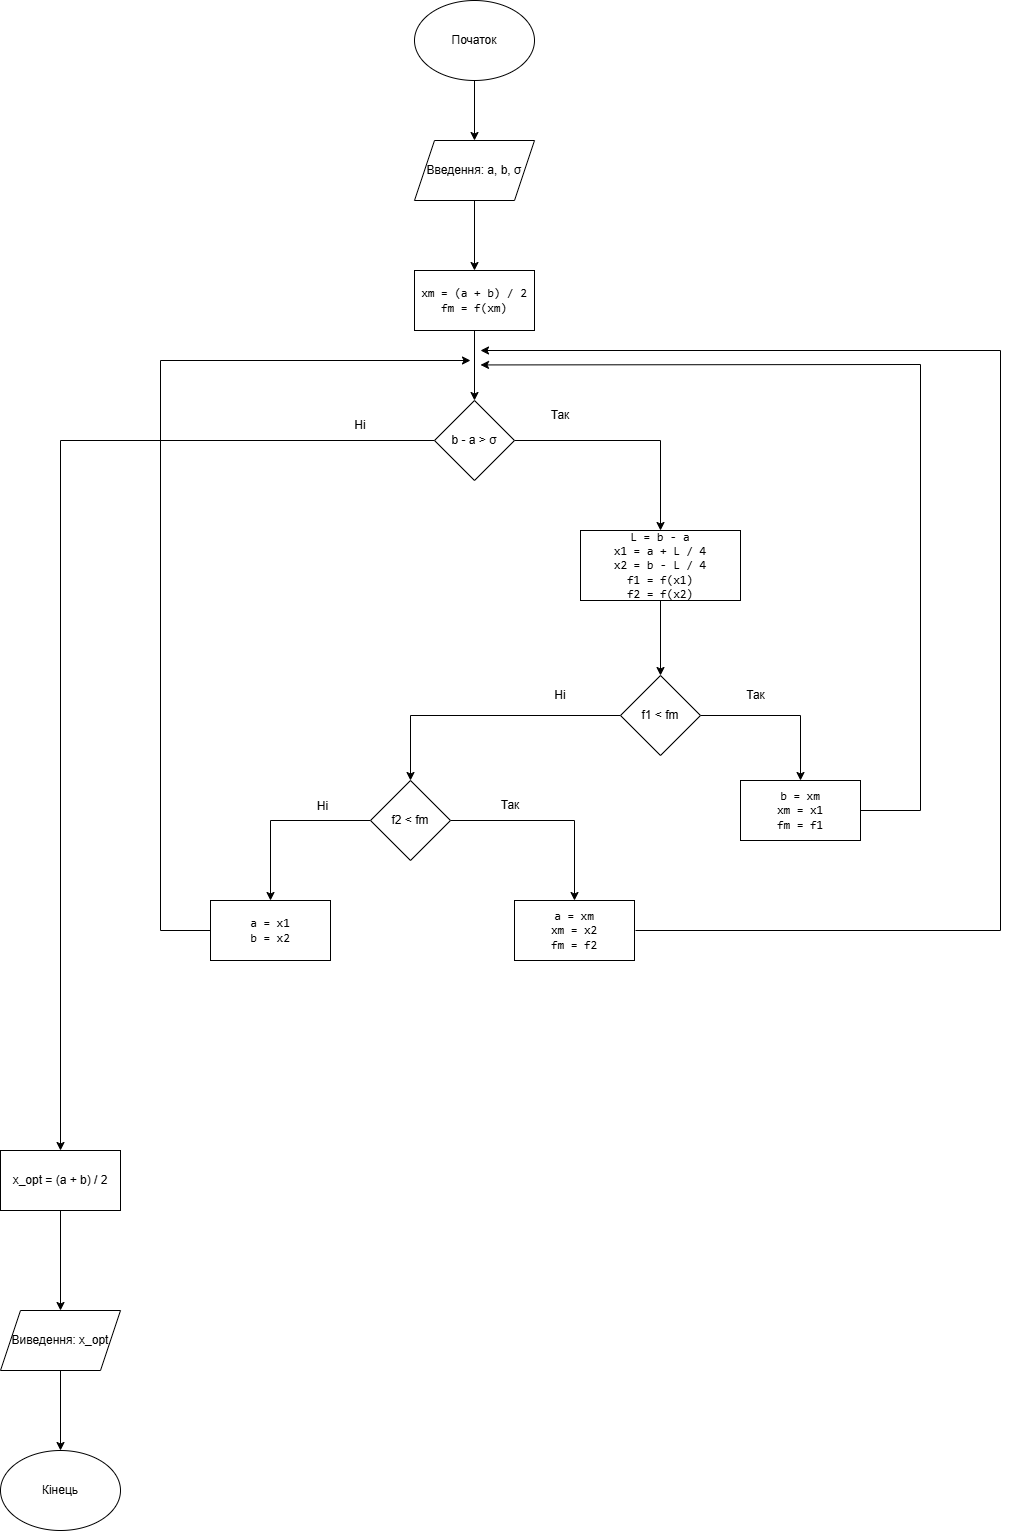

The diagram above was exported from draw.io. Its source (the exported page's mxGraphModel, read from the mxfile embedded in the PNG):
<mxGraphModel dx="2083" dy="745" grid="1" gridSize="10" guides="1" tooltips="1" connect="1" arrows="1" fold="1" page="1" pageScale="1" pageWidth="827" pageHeight="1169" math="0" shadow="0">
  <root>
    <mxCell id="0" />
    <mxCell id="1" parent="0" />
    <mxCell id="TXk_24vLpPK_k2fNVNzd-3" edge="1" parent="1" source="TXk_24vLpPK_k2fNVNzd-1" style="edgeStyle=orthogonalEdgeStyle;rounded=0;orthogonalLoop=1;jettySize=auto;html=1;" target="TXk_24vLpPK_k2fNVNzd-2" value="">
      <mxGeometry relative="1" as="geometry" />
    </mxCell>
    <mxCell id="TXk_24vLpPK_k2fNVNzd-1" parent="1" style="ellipse;whiteSpace=wrap;html=1;" value="Початок" vertex="1">
      <mxGeometry height="80" width="120" x="294" y="50" as="geometry" />
    </mxCell>
    <mxCell id="TXk_24vLpPK_k2fNVNzd-5" edge="1" parent="1" source="TXk_24vLpPK_k2fNVNzd-2" style="edgeStyle=orthogonalEdgeStyle;rounded=0;orthogonalLoop=1;jettySize=auto;html=1;" target="TXk_24vLpPK_k2fNVNzd-4" value="">
      <mxGeometry relative="1" as="geometry" />
    </mxCell>
    <mxCell id="TXk_24vLpPK_k2fNVNzd-2" parent="1" style="shape=parallelogram;perimeter=parallelogramPerimeter;whiteSpace=wrap;html=1;fixedSize=1;" value="Введення: a, b, σ" vertex="1">
      <mxGeometry height="60" width="120" x="294" y="190" as="geometry" />
    </mxCell>
    <mxCell id="TXk_24vLpPK_k2fNVNzd-7" edge="1" parent="1" source="TXk_24vLpPK_k2fNVNzd-4" style="edgeStyle=orthogonalEdgeStyle;rounded=0;orthogonalLoop=1;jettySize=auto;html=1;" target="TXk_24vLpPK_k2fNVNzd-6" value="">
      <mxGeometry relative="1" as="geometry" />
    </mxCell>
    <mxCell id="TXk_24vLpPK_k2fNVNzd-4" parent="1" style="whiteSpace=wrap;html=1;" value="&lt;code data-path-to-node=&quot;7,2,0&quot; data-index-in-node=&quot;34&quot;&gt;xm = (a + b) / 2&lt;/code&gt;&lt;br/&gt;&lt;code data-path-to-node=&quot;7,2,0&quot; data-index-in-node=&quot;51&quot;&gt;fm = f(xm)&lt;/code&gt;" vertex="1">
      <mxGeometry height="60" width="120" x="294" y="320" as="geometry" />
    </mxCell>
    <mxCell id="TXk_24vLpPK_k2fNVNzd-9" edge="1" parent="1" source="TXk_24vLpPK_k2fNVNzd-6" style="edgeStyle=orthogonalEdgeStyle;rounded=0;orthogonalLoop=1;jettySize=auto;html=1;" target="TXk_24vLpPK_k2fNVNzd-8" value="">
      <mxGeometry relative="1" as="geometry" />
    </mxCell>
    <mxCell id="TXk_24vLpPK_k2fNVNzd-29" edge="1" parent="1" source="TXk_24vLpPK_k2fNVNzd-6" style="edgeStyle=orthogonalEdgeStyle;rounded=0;orthogonalLoop=1;jettySize=auto;html=1;" value="">
      <mxGeometry relative="1" as="geometry">
        <mxPoint x="-60" y="1200" as="targetPoint" />
      </mxGeometry>
    </mxCell>
    <mxCell id="TXk_24vLpPK_k2fNVNzd-6" parent="1" style="rhombus;whiteSpace=wrap;html=1;" value="b - a &amp;gt; σ" vertex="1">
      <mxGeometry height="80" width="80" x="314" y="450" as="geometry" />
    </mxCell>
    <mxCell id="TXk_24vLpPK_k2fNVNzd-12" edge="1" parent="1" source="TXk_24vLpPK_k2fNVNzd-8" style="edgeStyle=orthogonalEdgeStyle;rounded=0;orthogonalLoop=1;jettySize=auto;html=1;" target="TXk_24vLpPK_k2fNVNzd-11" value="">
      <mxGeometry relative="1" as="geometry" />
    </mxCell>
    <mxCell id="TXk_24vLpPK_k2fNVNzd-8" parent="1" style="whiteSpace=wrap;html=1;" value="&lt;code data-path-to-node=&quot;7,4,0&quot; data-index-in-node=&quot;48&quot;&gt;L = b - a&lt;/code&gt;&lt;br/&gt;&lt;code data-path-to-node=&quot;7,4,0&quot; data-index-in-node=&quot;58&quot;&gt;x1 = a + L / 4&lt;/code&gt;&lt;br/&gt;&lt;code data-path-to-node=&quot;7,4,0&quot; data-index-in-node=&quot;73&quot;&gt;x2 = b - L / 4&lt;/code&gt;&lt;br/&gt;&lt;code data-path-to-node=&quot;7,4,0&quot; data-index-in-node=&quot;88&quot;&gt;f1 = f(x1)&lt;/code&gt;&lt;br/&gt;&lt;code data-path-to-node=&quot;7,4,0&quot; data-index-in-node=&quot;99&quot;&gt;f2 = f(x2)&lt;/code&gt;" vertex="1">
      <mxGeometry height="70" width="160" x="460" y="580" as="geometry" />
    </mxCell>
    <mxCell id="TXk_24vLpPK_k2fNVNzd-10" parent="1" style="text;html=1;whiteSpace=wrap;strokeColor=none;fillColor=none;align=center;verticalAlign=middle;rounded=0;" value="Так" vertex="1">
      <mxGeometry height="30" width="60" x="410" y="450" as="geometry" />
    </mxCell>
    <mxCell id="TXk_24vLpPK_k2fNVNzd-14" edge="1" parent="1" source="TXk_24vLpPK_k2fNVNzd-11" style="edgeStyle=orthogonalEdgeStyle;rounded=0;orthogonalLoop=1;jettySize=auto;html=1;" target="TXk_24vLpPK_k2fNVNzd-13" value="">
      <mxGeometry relative="1" as="geometry" />
    </mxCell>
    <mxCell id="TXk_24vLpPK_k2fNVNzd-16" edge="1" parent="1" source="TXk_24vLpPK_k2fNVNzd-11" style="edgeStyle=orthogonalEdgeStyle;rounded=0;orthogonalLoop=1;jettySize=auto;html=1;" target="TXk_24vLpPK_k2fNVNzd-15" value="">
      <mxGeometry relative="1" as="geometry" />
    </mxCell>
    <mxCell id="TXk_24vLpPK_k2fNVNzd-11" parent="1" style="rhombus;whiteSpace=wrap;html=1;" value="f1 &amp;lt; fm" vertex="1">
      <mxGeometry height="80" width="80" x="500" y="725" as="geometry" />
    </mxCell>
    <mxCell id="TXk_24vLpPK_k2fNVNzd-13" parent="1" style="whiteSpace=wrap;html=1;" value="&lt;code data-path-to-node=&quot;7,6,0&quot; data-index-in-node=&quot;37&quot;&gt;b = xm&lt;/code&gt;&lt;br/&gt;&lt;code data-path-to-node=&quot;7,6,0&quot; data-index-in-node=&quot;44&quot;&gt;xm = x1&lt;/code&gt;&lt;br/&gt;&lt;code data-path-to-node=&quot;7,6,0&quot; data-index-in-node=&quot;52&quot;&gt;fm = f1&lt;/code&gt;" vertex="1">
      <mxGeometry height="60" width="120" x="620" y="830" as="geometry" />
    </mxCell>
    <mxCell id="TXk_24vLpPK_k2fNVNzd-20" edge="1" parent="1" source="TXk_24vLpPK_k2fNVNzd-15" style="edgeStyle=orthogonalEdgeStyle;rounded=0;orthogonalLoop=1;jettySize=auto;html=1;" target="TXk_24vLpPK_k2fNVNzd-19" value="">
      <mxGeometry relative="1" as="geometry" />
    </mxCell>
    <mxCell id="TXk_24vLpPK_k2fNVNzd-23" edge="1" parent="1" source="TXk_24vLpPK_k2fNVNzd-15" style="edgeStyle=orthogonalEdgeStyle;rounded=0;orthogonalLoop=1;jettySize=auto;html=1;" target="TXk_24vLpPK_k2fNVNzd-22" value="">
      <mxGeometry relative="1" as="geometry" />
    </mxCell>
    <mxCell id="TXk_24vLpPK_k2fNVNzd-15" parent="1" style="rhombus;whiteSpace=wrap;html=1;" value="f2 &amp;lt; fm" vertex="1">
      <mxGeometry height="80" width="80" x="250" y="830" as="geometry" />
    </mxCell>
    <mxCell id="TXk_24vLpPK_k2fNVNzd-17" parent="1" style="text;html=1;whiteSpace=wrap;strokeColor=none;fillColor=none;align=center;verticalAlign=middle;rounded=0;" value="Ні" vertex="1">
      <mxGeometry height="30" width="60" x="410" y="730" as="geometry" />
    </mxCell>
    <mxCell id="TXk_24vLpPK_k2fNVNzd-18" parent="1" style="text;html=1;align=center;verticalAlign=middle;resizable=0;points=[];autosize=1;" value="Так" vertex="1">
      <mxGeometry height="30" width="40" x="615" y="730" as="geometry" />
    </mxCell>
    <mxCell id="TXk_24vLpPK_k2fNVNzd-19" parent="1" style="whiteSpace=wrap;html=1;" value="&lt;code data-path-to-node=&quot;7,8,0&quot; data-index-in-node=&quot;37&quot;&gt;a = xm&lt;/code&gt;&lt;br/&gt;&lt;code data-path-to-node=&quot;7,8,0&quot; data-index-in-node=&quot;44&quot;&gt;xm = x2&lt;/code&gt;&lt;br/&gt;&lt;code data-path-to-node=&quot;7,8,0&quot; data-index-in-node=&quot;52&quot;&gt;fm = f2&lt;/code&gt;" vertex="1">
      <mxGeometry height="60" width="120" x="394" y="950" as="geometry" />
    </mxCell>
    <mxCell id="TXk_24vLpPK_k2fNVNzd-21" parent="1" style="text;html=1;whiteSpace=wrap;strokeColor=none;fillColor=none;align=center;verticalAlign=middle;rounded=0;" value="Так" vertex="1">
      <mxGeometry height="30" width="60" x="360" y="840" as="geometry" />
    </mxCell>
    <mxCell id="TXk_24vLpPK_k2fNVNzd-22" parent="1" style="whiteSpace=wrap;html=1;" value="&lt;code data-path-to-node=&quot;7,9,0&quot; data-index-in-node=&quot;36&quot;&gt;a = x1&lt;/code&gt;&lt;br/&gt;&lt;code data-path-to-node=&quot;7,9,0&quot; data-index-in-node=&quot;43&quot;&gt;b = x2&lt;/code&gt;" vertex="1">
      <mxGeometry height="60" width="120" x="90" y="950" as="geometry" />
    </mxCell>
    <mxCell id="TXk_24vLpPK_k2fNVNzd-24" parent="1" style="text;html=1;align=center;verticalAlign=middle;resizable=0;points=[];autosize=1;" value="Ні" vertex="1">
      <mxGeometry height="30" width="30" x="187" y="841" as="geometry" />
    </mxCell>
    <mxCell id="TXk_24vLpPK_k2fNVNzd-25" edge="1" parent="1" style="endArrow=classic;html=1;rounded=0;" value="">
      <mxGeometry height="50" relative="1" width="50" as="geometry">
        <Array as="points">
          <mxPoint x="800" y="860" />
          <mxPoint x="800" y="414" />
        </Array>
        <mxPoint x="740" y="860" as="sourcePoint" />
        <mxPoint x="360" y="414.43476137907606" as="targetPoint" />
      </mxGeometry>
    </mxCell>
    <mxCell id="TXk_24vLpPK_k2fNVNzd-26" edge="1" parent="1" style="endArrow=classic;html=1;rounded=0;" value="">
      <mxGeometry height="50" relative="1" width="50" as="geometry">
        <Array as="points">
          <mxPoint x="880" y="980" />
          <mxPoint x="880" y="400" />
        </Array>
        <mxPoint x="515" y="980" as="sourcePoint" />
        <mxPoint x="360" y="400" as="targetPoint" />
      </mxGeometry>
    </mxCell>
    <mxCell id="TXk_24vLpPK_k2fNVNzd-27" edge="1" parent="1" style="endArrow=classic;html=1;rounded=0;" value="">
      <mxGeometry height="50" relative="1" width="50" as="geometry">
        <Array as="points">
          <mxPoint x="40" y="980" />
          <mxPoint x="40" y="410" />
        </Array>
        <mxPoint x="90" y="980" as="sourcePoint" />
        <mxPoint x="350" y="410" as="targetPoint" />
      </mxGeometry>
    </mxCell>
    <mxCell id="TXk_24vLpPK_k2fNVNzd-32" edge="1" parent="1" source="TXk_24vLpPK_k2fNVNzd-35" style="edgeStyle=orthogonalEdgeStyle;rounded=0;orthogonalLoop=1;jettySize=auto;html=1;exitX=0.5;exitY=1;exitDx=0;exitDy=0;" target="TXk_24vLpPK_k2fNVNzd-31" value="">
      <mxGeometry relative="1" as="geometry">
        <mxPoint x="-60" y="1430" as="sourcePoint" />
      </mxGeometry>
    </mxCell>
    <mxCell id="TXk_24vLpPK_k2fNVNzd-30" parent="1" style="text;html=1;whiteSpace=wrap;strokeColor=none;fillColor=none;align=center;verticalAlign=middle;rounded=0;" value="Ні" vertex="1">
      <mxGeometry height="30" width="60" x="210" y="460" as="geometry" />
    </mxCell>
    <mxCell id="TXk_24vLpPK_k2fNVNzd-31" parent="1" style="ellipse;whiteSpace=wrap;html=1;" value="Кінець" vertex="1">
      <mxGeometry height="80" width="120" x="-120" y="1500" as="geometry" />
    </mxCell>
    <mxCell id="TXk_24vLpPK_k2fNVNzd-36" edge="1" parent="1" source="TXk_24vLpPK_k2fNVNzd-34" style="edgeStyle=orthogonalEdgeStyle;rounded=0;orthogonalLoop=1;jettySize=auto;html=1;" target="TXk_24vLpPK_k2fNVNzd-35" value="">
      <mxGeometry relative="1" as="geometry" />
    </mxCell>
    <mxCell id="TXk_24vLpPK_k2fNVNzd-34" parent="1" style="rounded=0;whiteSpace=wrap;html=1;" value="x_opt = (a + b) / 2" vertex="1">
      <mxGeometry height="60" width="120" x="-120" y="1200" as="geometry" />
    </mxCell>
    <mxCell id="TXk_24vLpPK_k2fNVNzd-35" parent="1" style="shape=parallelogram;perimeter=parallelogramPerimeter;whiteSpace=wrap;html=1;fixedSize=1;" value="Виведення: x_opt" vertex="1">
      <mxGeometry height="60" width="120" x="-120" y="1360" as="geometry" />
    </mxCell>
  </root>
</mxGraphModel>